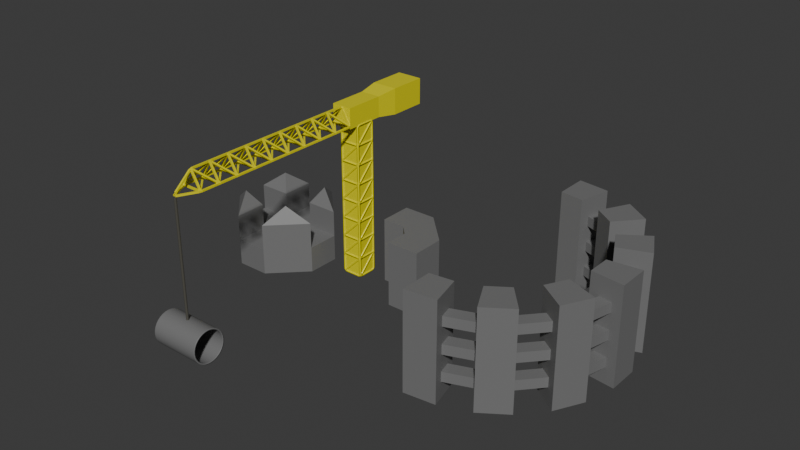 # Source: buildings.blend  (saved by Blender 5.1.30; exported with 4.5.12 LTS)
import bpy
from mathutils import Matrix  # noqa: F401  (used for matrix-valued properties, if any)

bpy.ops.wm.read_factory_settings(use_empty=True)
scene = bpy.context.scene
scene.name = 'Scene'

# ---- collections
col_collection = bpy.data.collections.new('Collection'); scene.collection.children.link(col_collection)
col_crane = bpy.data.collections.new('Crane'); scene.collection.children.link(col_crane)
col_human = bpy.data.collections.new('Human'); scene.collection.children.link(col_human)

# ---- materials (node trees are filled in below, after node groups)
mat_concrete = bpy.data.materials.new('concrete')
mat_concrete.use_backface_culling = True
mat_metal_yellow = bpy.data.materials.new('metal_yellow')
mat_metal_yellow.use_backface_culling = True
mat_metal_grey = bpy.data.materials.new('metal_grey')
mat_metal_grey.use_backface_culling = True
mat_torso = bpy.data.materials.new('torso')

# ---- material node trees
mat_concrete.use_nodes = True; mat_concrete.node_tree.nodes.clear()
_N = mat_concrete.node_tree.nodes; _L = mat_concrete.node_tree.links
n0 = _N.new('ShaderNodeBsdfPrincipled'); n0.name = 'Principled BSDF'; n0.location = (-200, 100)
n0.inputs[0].default_value = (0.1781, 0.1781, 0.1781, 1.0)
n1 = _N.new('ShaderNodeOutputMaterial'); n1.name = 'Material Output'; n1.location = (200, 100)
_L.new(n0.outputs[0], n1.inputs[0])
n1.is_active_output = True
mat_metal_yellow.use_nodes = True; mat_metal_yellow.node_tree.nodes.clear()
_N = mat_metal_yellow.node_tree.nodes; _L = mat_metal_yellow.node_tree.links
n0 = _N.new('ShaderNodeBsdfPrincipled'); n0.name = 'Principled BSDF'; n0.location = (-200, 100)
n0.inputs[0].default_value = (0.8, 0.7302, 0.0, 1.0)
n0.inputs[2].default_value = 0.1996
n1 = _N.new('ShaderNodeOutputMaterial'); n1.name = 'Material Output'; n1.location = (200, 100)
_L.new(n0.outputs[0], n1.inputs[0])
n1.is_active_output = True
mat_metal_grey.use_nodes = True; mat_metal_grey.node_tree.nodes.clear()
_N = mat_metal_grey.node_tree.nodes; _L = mat_metal_grey.node_tree.links
n0 = _N.new('ShaderNodeBsdfPrincipled'); n0.name = 'Principled BSDF'; n0.location = (-200, 100)
n0.inputs[0].default_value = (0.0856, 0.08163, 0.06741, 1.0)
n0.inputs[2].default_value = 0.1996
n1 = _N.new('ShaderNodeOutputMaterial'); n1.name = 'Material Output'; n1.location = (200, 100)
_L.new(n0.outputs[0], n1.inputs[0])
n1.is_active_output = True
mat_torso.use_nodes = True; mat_torso.node_tree.nodes.clear()
_N = mat_torso.node_tree.nodes; _L = mat_torso.node_tree.links
n0 = _N.new('ShaderNodeBsdfPrincipled'); n0.name = 'Principled BSDF'; n0.location = (-200, 100)
n0.inputs[0].default_value = (0.01426, 0.01007, 0.009615, 1.0)
n1 = _N.new('ShaderNodeOutputMaterial'); n1.name = 'Material Output'; n1.location = (200, 100)
_L.new(n0.outputs[0], n1.inputs[0])
n1.is_active_output = True

# ---- world
world_world = bpy.data.worlds.new('World'); scene.world = world_world
world_world.use_nodes = True; world_world.node_tree.nodes.clear()
_N = world_world.node_tree.nodes; _L = world_world.node_tree.links
n0 = _N.new('ShaderNodeOutputWorld'); n0.name = 'World Output'; n0.location = (200, 100)
n1 = _N.new('ShaderNodeBackground'); n1.name = 'Background'; n1.location = (-200, 100)
n1.inputs[0].default_value = (0.05088, 0.05088, 0.05088, 1.0)
_L.new(n1.outputs[0], n0.inputs[0])
n0.is_active_output = True
world_world.color = (0.05088, 0.05088, 0.05088)
world_world.sun_shadow_jitter_overblur = 0.0

# ---- meshes
me_plane_001 = bpy.data.meshes.new('Plane.001')
me_plane_001.from_pydata([(-10.0, 10.0, 0.0), (10.0, -10.0, 0.0), (10.0, 0.0, 0.0), (0.0, 10.0, 0.0), (0.0, -10.0, 0.0), (0.0, -3.0, 0.0), (-3.0, 0.0, 0.0), (-10.0, 0.0, 0.0), (-17.18, 39.13, 0.0), (-23.94, 36.56, 0.0), (-29.89, 32.46, 0.0), (-34.69, 27.04, 0.0), (-38.05, 20.64, 0.0), (-39.78, 13.62, 0.0), (-39.78, 6.384, 0.0), (-38.05, -0.6381, 0.0), (-34.69, -7.042, 0.0), (-29.89, -12.46, 0.0), (-23.94, -16.56, 0.0), (-17.18, -19.13, 0.0), (-19.57, 48.84, 0.0), (-28.59, 45.42, 0.0), (-36.52, 39.94, 0.0), (-42.92, 32.72, 0.0), (-47.4, 24.18, 0.0), (-49.71, 14.82, 0.0), (-49.71, 5.179, 0.0), (-47.4, -4.184, 0.0), (-42.92, -12.72, 0.0), (-36.52, -19.94, 0.0), (-28.59, -25.42, 0.0), (-19.57, -28.84, 0.0), (0.0, -10.0, 20.0), (0.0, -3.0, 20.0), (10.0, -10.0, 20.0), (10.0, 0.0, 20.0), (0.0, 10.0, 20.0), (-10.0, 10.0, 20.0), (-3.0, 0.0, 20.0), (-10.0, 0.0, 20.0)], [], [(4, 5, 6, 7, 0, 3, 2, 1), (32, 34, 35, 36, 37, 39, 38, 33), (5, 4, 32, 33), (0, 7, 39, 37), (6, 5, 33, 38), (2, 3, 36, 35), (4, 1, 34, 32), (7, 6, 38, 39), (3, 0, 37, 36), (1, 2, 35, 34)])
_uv = me_plane_001.uv_layers.new(name='UVMap')
_uv.uv.foreach_set('vector', [0.0, 0.0, 0.0, 0.0, 0.0, 0.0, 0.0, 0.0, 0.0, 0.0, 0.0, 0.0, 0.0, 0.0, 0.0, 0.0, 0.0, 0.0, 0.0, 0.0, 0.0, 0.0, 0.0, 0.0, 0.0, 0.0, 0.0, 0.0, 0.0, 0.0, 0.0, 0.0, 0.0, 0.0, 0.0, 0.0, 0.0, 0.0, 0.0, 0.0, 0.0, 0.0, 0.0, 0.0, 0.0, 0.0, 0.0, 0.0, 0.0, 0.0, 0.0, 0.0, 0.0, 0.0, 0.0, 0.0, 0.0, 0.0, 0.0, 0.0, 0.0, 0.0, 0.0, 0.0, 0.0, 0.0, 0.0, 0.0, 0.0, 0.0, 0.0, 0.0, 0.0, 0.0, 0.0, 0.0, 0.0, 0.0, 0.0, 0.0, 0.0, 0.0, 0.0, 0.0, 0.0, 0.0, 0.0, 0.0, 0.0, 0.0, 0.0, 0.0, 0.0, 0.0, 0.0, 0.0])
me_plane_001.materials.append(mat_concrete)
me_plane_001.update()
me_plane_002 = bpy.data.meshes.new('Plane.002')
me_plane_002.from_pydata([(0.0, 40.0, 0.0), (0.0, -40.0, 0.0), (9.573, -38.84, 0.0), (18.59, -35.42, 0.0), (26.52, -29.94, 0.0), (32.92, -22.72, 0.0), (37.4, -14.18, 0.0), (39.71, -4.821, 0.0), (39.71, 4.821, 0.0), (37.4, 14.18, 0.0), (32.92, 22.72, 0.0), (26.52, 29.94, 0.0), (18.59, 35.42, 0.0), (9.573, 38.84, 0.0), (0.0, 30.0, 0.0), (0.0, -30.0, 0.0), (7.179, -29.13, 0.0), (13.94, -26.56, 0.0), (19.89, -22.46, 0.0), (24.69, -17.04, 0.0), (28.05, -10.64, 0.0), (29.78, -3.616, 0.0), (29.78, 3.616, 0.0), (28.05, 10.64, 0.0), (24.69, 17.04, 0.0), (19.89, 22.46, 0.0), (13.94, 26.56, 0.0), (7.179, 29.13, 0.0), (0.0, 40.0, 30.0), (0.0, -40.0, 30.0), (9.573, -38.84, 30.0), (18.59, -35.42, 30.0), (26.52, -29.94, 30.0), (32.92, -22.72, 30.0), (37.4, -14.18, 30.0), (39.71, -4.821, 30.0), (39.71, 4.821, 30.0), (37.4, 14.18, 30.0), (32.92, 22.72, 30.0), (26.52, 29.94, 30.0), (18.59, 35.42, 30.0), (9.573, 38.84, 30.0), (0.0, 30.0, 30.0), (0.0, -30.0, 30.0), (7.179, -29.13, 30.0), (13.94, -26.56, 30.0), (19.89, -22.46, 30.0), (24.69, -17.04, 30.0), (28.05, -10.64, 30.0), (29.78, -3.616, 30.0), (29.78, 3.616, 30.0), (28.05, 10.64, 30.0), (24.69, 17.04, 30.0), (19.89, 22.46, 30.0), (13.94, 26.56, 30.0), (7.179, 29.13, 30.0), (21.88, -24.7, 8.0), (27.16, -18.75, 8.0), (7.897, -32.04, 5.0), (15.34, -29.22, 5.0), (21.88, -24.7, 5.0), (27.16, -18.75, 5.0), (30.86, -11.7, 5.0), (32.76, -3.978, 5.0), (32.76, 3.978, 5.0), (30.86, 11.7, 5.0), (27.16, 18.75, 5.0), (21.88, 24.7, 5.0), (15.34, 29.22, 5.0), (7.897, 32.04, 5.0), (7.897, -32.04, 8.0), (15.34, -29.22, 8.0), (8.855, -35.92, 5.0), (17.19, -32.76, 5.0), (24.54, -27.69, 5.0), (30.45, -21.02, 5.0), (34.6, -13.12, 5.0), (36.73, -4.46, 5.0), (36.73, 4.46, 5.0), (34.6, 13.12, 5.0), (30.45, 21.02, 5.0), (24.54, 27.69, 5.0), (17.19, 32.76, 5.0), (8.855, 35.92, 5.0), (32.76, -3.978, 8.0), (30.86, -11.7, 8.0), (30.86, 11.7, 8.0), (32.76, 3.978, 8.0), (21.88, 24.7, 8.0), (27.16, 18.75, 8.0), (7.897, 32.04, 8.0), (15.34, 29.22, 8.0), (17.19, -32.76, 8.0), (8.855, -35.92, 8.0), (30.45, -21.02, 8.0), (24.54, -27.69, 8.0), (36.73, -4.46, 8.0), (34.6, -13.12, 8.0), (34.6, 13.12, 8.0), (36.73, 4.46, 8.0), (24.54, 27.69, 8.0), (30.45, 21.02, 8.0), (8.855, 35.92, 8.0), (17.19, 32.76, 8.0), (21.88, -24.7, 16.0), (27.16, -18.75, 16.0), (7.897, -32.04, 13.0), (15.34, -29.22, 13.0), (21.88, -24.7, 13.0), (27.16, -18.75, 13.0), (30.86, -11.7, 13.0), (32.76, -3.978, 13.0), (32.76, 3.978, 13.0), (30.86, 11.7, 13.0), (27.16, 18.75, 13.0), (21.88, 24.7, 13.0), (15.34, 29.22, 13.0), (7.897, 32.04, 13.0), (7.897, -32.04, 16.0), (15.34, -29.22, 16.0), (8.855, -35.92, 13.0), (17.19, -32.76, 13.0), (24.54, -27.69, 13.0), (30.45, -21.02, 13.0), (34.6, -13.12, 13.0), (36.73, -4.46, 13.0), (36.73, 4.46, 13.0), (34.6, 13.12, 13.0), (30.45, 21.02, 13.0), (24.54, 27.69, 13.0), (17.19, 32.76, 13.0), (8.855, 35.92, 13.0), (32.76, -3.978, 16.0), (30.86, -11.7, 16.0), (30.86, 11.7, 16.0), (32.76, 3.978, 16.0), (21.88, 24.7, 16.0), (27.16, 18.75, 16.0), (7.897, 32.04, 16.0), (15.34, 29.22, 16.0), (17.19, -32.76, 16.0), (8.855, -35.92, 16.0), (30.45, -21.02, 16.0), (24.54, -27.69, 16.0), (36.73, -4.46, 16.0), (34.6, -13.12, 16.0), (34.6, 13.12, 16.0), (36.73, 4.46, 16.0), (24.54, 27.69, 16.0), (30.45, 21.02, 16.0), (8.855, 35.92, 16.0), (17.19, 32.76, 16.0), (21.88, -24.7, 24.0), (27.16, -18.75, 24.0), (7.897, -32.04, 21.0), (15.34, -29.22, 21.0), (21.88, -24.7, 21.0), (27.16, -18.75, 21.0), (30.86, -11.7, 21.0), (32.76, -3.978, 21.0), (32.76, 3.978, 21.0), (30.86, 11.7, 21.0), (27.16, 18.75, 21.0), (21.88, 24.7, 21.0), (15.34, 29.22, 21.0), (7.897, 32.04, 21.0), (7.897, -32.04, 24.0), (15.34, -29.22, 24.0), (8.855, -35.92, 21.0), (17.19, -32.76, 21.0), (24.54, -27.69, 21.0), (30.45, -21.02, 21.0), (34.6, -13.12, 21.0), (36.73, -4.46, 21.0), (36.73, 4.46, 21.0), (34.6, 13.12, 21.0), (30.45, 21.02, 21.0), (24.54, 27.69, 21.0), (17.19, 32.76, 21.0), (8.855, 35.92, 21.0), (32.76, -3.978, 24.0), (30.86, -11.7, 24.0), (30.86, 11.7, 24.0), (32.76, 3.978, 24.0), (21.88, 24.7, 24.0), (27.16, 18.75, 24.0), (7.897, 32.04, 24.0), (15.34, 29.22, 24.0), (17.19, -32.76, 24.0), (8.855, -35.92, 24.0), (30.45, -21.02, 24.0), (24.54, -27.69, 24.0), (36.73, -4.46, 24.0), (34.6, -13.12, 24.0), (34.6, 13.12, 24.0), (36.73, 4.46, 24.0), (24.54, 27.69, 24.0), (30.45, 21.02, 24.0), (8.855, 35.92, 24.0), (17.19, 32.76, 24.0)], [], [(13, 27, 14, 0), (11, 25, 26, 12), (9, 23, 24, 10), (7, 21, 22, 8), (5, 19, 20, 6), (3, 17, 18, 4), (1, 15, 16, 2), (41, 28, 42, 55), (39, 40, 54, 53), (37, 38, 52, 51), (35, 36, 50, 49), (33, 34, 48, 47), (31, 32, 46, 45), (29, 30, 44, 43), (27, 55, 42, 14), (14, 42, 28, 0), (0, 28, 41, 13), (15, 1, 29, 43), (16, 15, 43, 44), (2, 16, 44, 30), (1, 2, 30, 29), (3, 31, 45, 17), (17, 45, 46, 18), (18, 46, 32, 4), (4, 32, 31, 3), (5, 33, 47, 19), (19, 47, 48, 20), (20, 48, 34, 6), (6, 34, 33, 5), (7, 35, 49, 21), (21, 49, 50, 22), (22, 50, 36, 8), (8, 36, 35, 7), (9, 37, 51, 23), (23, 51, 52, 24), (24, 52, 38, 10), (10, 38, 37, 9), (11, 39, 53, 25), (25, 53, 54, 26), (26, 54, 40, 12), (12, 40, 39, 11), (13, 41, 55, 27), (68, 69, 83, 82), (66, 67, 81, 80), (64, 65, 79, 78), (62, 63, 77, 76), (60, 61, 75, 74), (58, 59, 73, 72), (91, 103, 102, 90), (89, 101, 100, 88), (87, 99, 98, 86), (85, 97, 96, 84), (56, 95, 94, 57), (70, 93, 92, 71), (79, 65, 86, 98), (59, 58, 70, 71), (74, 75, 94, 95), (64, 78, 99, 87), (67, 66, 89, 88), (82, 83, 102, 103), (77, 63, 84, 96), (61, 60, 56, 57), (76, 77, 96, 97), (62, 76, 97, 85), (69, 68, 91, 90), (83, 69, 90, 102), (75, 61, 57, 94), (68, 82, 103, 91), (63, 62, 85, 84), (78, 79, 98, 99), (60, 74, 95, 56), (81, 67, 88, 100), (73, 59, 71, 92), (72, 73, 92, 93), (66, 80, 101, 89), (65, 64, 87, 86), (80, 81, 100, 101), (58, 72, 93, 70), (116, 117, 131, 130), (114, 115, 129, 128), (112, 113, 127, 126), (110, 111, 125, 124), (108, 109, 123, 122), (106, 107, 121, 120), (139, 151, 150, 138), (137, 149, 148, 136), (135, 147, 146, 134), (133, 145, 144, 132), (104, 143, 142, 105), (118, 141, 140, 119), (127, 113, 134, 146), (107, 106, 118, 119), (122, 123, 142, 143), (112, 126, 147, 135), (115, 114, 137, 136), (130, 131, 150, 151), (125, 111, 132, 144), (109, 108, 104, 105), (124, 125, 144, 145), (110, 124, 145, 133), (117, 116, 139, 138), (131, 117, 138, 150), (123, 109, 105, 142), (116, 130, 151, 139), (111, 110, 133, 132), (126, 127, 146, 147), (108, 122, 143, 104), (129, 115, 136, 148), (121, 107, 119, 140), (120, 121, 140, 141), (114, 128, 149, 137), (113, 112, 135, 134), (128, 129, 148, 149), (106, 120, 141, 118), (164, 165, 179, 178), (162, 163, 177, 176), (160, 161, 175, 174), (158, 159, 173, 172), (156, 157, 171, 170), (154, 155, 169, 168), (187, 199, 198, 186), (185, 197, 196, 184), (183, 195, 194, 182), (181, 193, 192, 180), (152, 191, 190, 153), (166, 189, 188, 167), (175, 161, 182, 194), (155, 154, 166, 167), (170, 171, 190, 191), (160, 174, 195, 183), (163, 162, 185, 184), (178, 179, 198, 199), (173, 159, 180, 192), (157, 156, 152, 153), (172, 173, 192, 193), (158, 172, 193, 181), (165, 164, 187, 186), (179, 165, 186, 198), (171, 157, 153, 190), (164, 178, 199, 187), (159, 158, 181, 180), (174, 175, 194, 195), (156, 170, 191, 152), (177, 163, 184, 196), (169, 155, 167, 188), (168, 169, 188, 189), (162, 176, 197, 185), (161, 160, 183, 182), (176, 177, 196, 197), (154, 168, 189, 166)])
_uv = me_plane_002.uv_layers.new(name='UVMap')
_uv.uv.foreach_set('vector', [0.0, 0.0, 0.0, 0.0, 0.0, 0.0, 0.0, 0.0, 0.0, 0.0, 0.0, 0.0, 0.0, 0.0, 0.0, 0.0, 0.0, 0.0, 0.0, 0.0, 0.0, 0.0, 0.0, 0.0, 0.0, 0.0, 0.0, 0.0, 0.0, 0.0, 0.0, 0.0, 0.0, 0.0, 0.0, 0.0, 0.0, 0.0, 0.0, 0.0, 0.0, 0.0, 0.0, 0.0, 0.0, 0.0, 0.0, 0.0, 0.0, 0.0, 0.0, 0.0, 0.0, 0.0, 0.0, 0.0, 0.0, 0.0, 0.0, 0.0, 0.0, 0.0, 0.0, 0.0, 0.0, 0.0, 0.0, 0.0, 0.0, 0.0, 0.0, 0.0, 0.0, 0.0, 0.0, 0.0, 0.0, 0.0, 0.0, 0.0, 0.0, 0.0, 0.0, 0.0, 0.0, 0.0, 0.0, 0.0, 0.0, 0.0, 0.0, 0.0, 0.0, 0.0, 0.0, 0.0, 0.0, 0.0, 0.0, 0.0, 0.0, 0.0, 0.0, 0.0, 0.0, 0.0, 0.0, 0.0, 0.0, 0.0, 0.0, 0.0, 0.0, 0.0, 0.0, 0.0, 0.0, 0.0, 0.0, 0.0, 0.0, 0.0, 0.0, 0.0, 0.0, 0.0, 0.0, 0.0, 0.0, 0.0, 0.0, 0.0, 0.0, 0.0, 0.0, 0.0, 0.0, 0.0, 0.0, 0.0, 0.0, 0.0, 0.0, 0.0, 0.0, 0.0, 0.0, 0.0, 0.0, 0.0, 0.0, 0.0, 0.0, 0.0, 0.0, 0.0, 0.0, 0.0, 0.0, 0.0, 0.0, 0.0, 0.0, 0.0, 0.0, 0.0, 0.0, 0.0, 0.0, 0.0, 0.0, 0.0, 0.0, 0.0, 0.0, 0.0, 0.0, 0.0, 0.0, 0.0, 0.0, 0.0, 0.0, 0.0, 0.0, 0.0, 0.0, 0.0, 0.0, 0.0, 0.0, 0.0, 0.0, 0.0, 0.0, 0.0, 0.0, 0.0, 0.0, 0.0, 0.0, 0.0, 0.0, 0.0, 0.0, 0.0, 0.0, 0.0, 0.0, 0.0, 0.0, 0.0, 0.0, 0.0, 0.0, 0.0, 0.0, 0.0, 0.0, 0.0, 0.0, 0.0, 0.0, 0.0, 0.0, 0.0, 0.0, 0.0, 0.0, 0.0, 0.0, 0.0, 0.0, 0.0, 0.0, 0.0, 0.0, 0.0, 0.0, 0.0, 0.0, 0.0, 0.0, 0.0, 0.0, 0.0, 0.0, 0.0, 0.0, 0.0, 0.0, 0.0, 0.0, 0.0, 0.0, 0.0, 0.0, 0.0, 0.0, 0.0, 0.0, 0.0, 0.0, 0.0, 0.0, 0.0, 0.0, 0.0, 0.0, 0.0, 0.0, 0.0, 0.0, 0.0, 0.0, 0.0, 0.0, 0.0, 0.0, 0.0, 0.0, 0.0, 0.0, 0.0, 0.0, 0.0, 0.0, 0.0, 0.0, 0.0, 0.0, 0.0, 0.0, 0.0, 0.0, 0.0, 0.0, 0.0, 0.0, 0.0, 0.0, 0.0, 0.0, 0.0, 0.0, 0.0, 0.0, 0.0, 0.0, 0.0, 0.0, 0.0, 0.0, 0.0, 0.0, 0.0, 0.0, 0.0, 0.0, 0.0, 0.0, 0.0, 0.0, 0.0, 0.0, 0.0, 0.0, 0.0, 0.0, 0.0, 0.0, 0.0, 0.0, 0.0, 0.0, 0.0, 0.0, 0.0, 0.0, 0.0, 0.0, 0.0, 0.0, 0.0, 0.0, 0.0, 0.0, 0.0, 0.0, 0.0, 0.0, 0.0, 0.0, 0.0, 0.0, 0.0, 0.0, 0.0, 0.0, 0.0, 0.0, 0.0, 0.0, 0.0, 0.0, 0.0, 0.0, 0.0, 0.0, 0.0, 0.0, 0.0, 0.0, 0.0, 0.0, 0.0, 0.0, 0.0, 0.0, 0.0, 0.0, 0.0, 0.0, 0.0, 0.0, 0.0, 0.0, 0.0, 0.0, 0.0, 0.0, 0.0, 0.0, 0.0, 0.0, 0.0, 0.0, 0.0, 0.0, 0.0, 0.0, 0.0, 0.0, 0.0, 0.0, 0.0, 0.0, 0.0, 0.0, 0.0, 0.0, 0.0, 0.0, 0.0, 0.0, 0.0, 0.0, 0.0, 0.0, 0.0, 0.0, 0.0, 0.0, 0.0, 0.0, 0.0, 0.0, 0.0, 0.0, 0.0, 0.0, 0.0, 0.0, 0.0, 0.0, 0.0, 0.0, 0.0, 0.0, 0.0, 0.0, 0.0, 0.0, 0.0, 0.0, 0.0, 0.0, 0.0, 0.0, 0.0, 0.0, 0.0, 0.0, 0.0, 0.0, 0.0, 0.0, 0.0, 0.0, 0.0, 0.0, 0.0, 0.0, 0.0, 0.0, 0.0, 0.0, 0.0, 0.0, 0.0, 0.0, 0.0, 0.0, 0.0, 0.0, 0.0, 0.0, 0.0, 0.0, 0.0, 0.0, 0.0, 0.0, 0.0, 0.0, 0.0, 0.0, 0.0, 0.0, 0.0, 0.0, 0.0, 0.0, 0.0, 0.0, 0.0, 0.0, 0.0, 0.0, 0.0, 0.0, 0.0, 0.0, 0.0, 0.0, 0.0, 0.0, 0.0, 0.0, 0.0, 0.0, 0.0, 0.0, 0.0, 0.0, 0.0, 0.0, 0.0, 0.0, 0.0, 0.0, 0.0, 0.0, 0.0, 0.0, 0.0, 0.0, 0.0, 0.0, 0.0, 0.0, 0.0, 0.0, 0.0, 0.0, 0.0, 0.0, 0.0, 0.0, 0.0, 0.0, 0.0, 0.0, 0.0, 0.0, 0.0, 0.0, 0.0, 0.0, 0.0, 0.0, 0.0, 0.0, 0.0, 0.0, 0.0, 0.0, 0.0, 0.0, 0.0, 0.0, 0.0, 0.0, 0.0, 0.0, 0.0, 0.0, 0.0, 0.0, 0.0, 0.0, 0.0, 0.0, 0.0, 0.0, 0.0, 0.0, 0.0, 0.0, 0.0, 0.0, 0.0, 0.0, 0.0, 0.0, 0.0, 0.0, 0.0, 0.0, 0.0, 0.0, 0.0, 0.0, 0.0, 0.0, 0.0, 0.0, 0.0, 0.0, 0.0, 0.0, 0.0, 0.0, 0.0, 0.0, 0.0, 0.0, 0.0, 0.0, 0.0, 0.0, 0.0, 0.0, 0.0, 0.0, 0.0, 0.0, 0.0, 0.0, 0.0, 0.0, 0.0, 0.0, 0.0, 0.0, 0.0, 0.0, 0.0, 0.0, 0.0, 0.0, 0.0, 0.0, 0.0, 0.0, 0.0, 0.0, 0.0, 0.0, 0.0, 0.0, 0.0, 0.0, 0.0, 0.0, 0.0, 0.0, 0.0, 0.0, 0.0, 0.0, 0.0, 0.0, 0.0, 0.0, 0.0, 0.0, 0.0, 0.0, 0.0, 0.0, 0.0, 0.0, 0.0, 0.0, 0.0, 0.0, 0.0, 0.0, 0.0, 0.0, 0.0, 0.0, 0.0, 0.0, 0.0, 0.0, 0.0, 0.0, 0.0, 0.0, 0.0, 0.0, 0.0, 0.0, 0.0, 0.0, 0.0, 0.0, 0.0, 0.0, 0.0, 0.0, 0.0, 0.0, 0.0, 0.0, 0.0, 0.0, 0.0, 0.0, 0.0, 0.0, 0.0, 0.0, 0.0, 0.0, 0.0, 0.0, 0.0, 0.0, 0.0, 0.0, 0.0, 0.0, 0.0, 0.0, 0.0, 0.0, 0.0, 0.0, 0.0, 0.0, 0.0, 0.0, 0.0, 0.0, 0.0, 0.0, 0.0, 0.0, 0.0, 0.0, 0.0, 0.0, 0.0, 0.0, 0.0, 0.0, 0.0, 0.0, 0.0, 0.0, 0.0, 0.0, 0.0, 0.0, 0.0, 0.0, 0.0, 0.0, 0.0, 0.0, 0.0, 0.0, 0.0, 0.0, 0.0, 0.0, 0.0, 0.0, 0.0, 0.0, 0.0, 0.0, 0.0, 0.0, 0.0, 0.0, 0.0, 0.0, 0.0, 0.0, 0.0, 0.0, 0.0, 0.0, 0.0, 0.0, 0.0, 0.0, 0.0, 0.0, 0.0, 0.0, 0.0, 0.0, 0.0, 0.0, 0.0, 0.0, 0.0, 0.0, 0.0, 0.0, 0.0, 0.0, 0.0, 0.0, 0.0, 0.0, 0.0, 0.0, 0.0, 0.0, 0.0, 0.0, 0.0, 0.0, 0.0, 0.0, 0.0, 0.0, 0.0, 0.0, 0.0, 0.0, 0.0, 0.0, 0.0, 0.0, 0.0, 0.0, 0.0, 0.0, 0.0, 0.0, 0.0, 0.0, 0.0, 0.0, 0.0, 0.0, 0.0, 0.0, 0.0, 0.0, 0.0, 0.0, 0.0, 0.0, 0.0, 0.0, 0.0, 0.0, 0.0, 0.0, 0.0, 0.0, 0.0, 0.0, 0.0, 0.0, 0.0, 0.0, 0.0, 0.0, 0.0, 0.0, 0.0, 0.0, 0.0, 0.0, 0.0, 0.0, 0.0, 0.0, 0.0, 0.0, 0.0, 0.0, 0.0, 0.0, 0.0, 0.0, 0.0, 0.0, 0.0, 0.0, 0.0, 0.0, 0.0, 0.0, 0.0, 0.0, 0.0, 0.0, 0.0, 0.0, 0.0, 0.0, 0.0, 0.0, 0.0, 0.0, 0.0, 0.0, 0.0, 0.0, 0.0, 0.0, 0.0, 0.0, 0.0, 0.0, 0.0, 0.0, 0.0, 0.0, 0.0, 0.0, 0.0, 0.0, 0.0, 0.0, 0.0, 0.0, 0.0, 0.0, 0.0, 0.0, 0.0, 0.0, 0.0, 0.0, 0.0, 0.0, 0.0, 0.0, 0.0, 0.0, 0.0, 0.0, 0.0, 0.0, 0.0, 0.0, 0.0, 0.0, 0.0, 0.0, 0.0, 0.0, 0.0, 0.0, 0.0, 0.0, 0.0, 0.0, 0.0, 0.0, 0.0, 0.0, 0.0, 0.0, 0.0, 0.0, 0.0, 0.0, 0.0, 0.0, 0.0, 0.0, 0.0, 0.0, 0.0, 0.0, 0.0, 0.0, 0.0, 0.0, 0.0, 0.0, 0.0, 0.0, 0.0, 0.0, 0.0, 0.0, 0.0, 0.0, 0.0, 0.0, 0.0, 0.0, 0.0, 0.0, 0.0, 0.0, 0.0, 0.0, 0.0, 0.0, 0.0, 0.0, 0.0, 0.0, 0.0, 0.0, 0.0, 0.0, 0.0, 0.0, 0.0, 0.0, 0.0, 0.0, 0.0, 0.0, 0.0, 0.0, 0.0, 0.0, 0.0, 0.0, 0.0, 0.0, 0.0, 0.0, 0.0, 0.0, 0.0, 0.0, 0.0, 0.0, 0.0, 0.0, 0.0, 0.0, 0.0, 0.0, 0.0, 0.0, 0.0, 0.0, 0.0, 0.0, 0.0, 0.0, 0.0, 0.0, 0.0, 0.0, 0.0, 0.0, 0.0, 0.0, 0.0, 0.0, 0.0, 0.0, 0.0, 0.0, 0.0, 0.0, 0.0, 0.0, 0.0, 0.0, 0.0, 0.0, 0.0, 0.0, 0.0, 0.0, 0.0, 0.0, 0.0, 0.0, 0.0, 0.0, 0.0, 0.0, 0.0, 0.0, 0.0, 0.0, 0.0, 0.0, 0.0, 0.0, 0.0, 0.0, 0.0, 0.0, 0.0, 0.0, 0.0, 0.0, 0.0, 0.0, 0.0, 0.0, 0.0, 0.0, 0.0, 0.0, 0.0, 0.0, 0.0, 0.0, 0.0, 0.0, 0.0, 0.0, 0.0, 0.0, 0.0, 0.0, 0.0, 0.0, 0.0, 0.0, 0.0, 0.0, 0.0, 0.0, 0.0, 0.0, 0.0, 0.0, 0.0, 0.0, 0.0, 0.0, 0.0, 0.0, 0.0, 0.0, 0.0, 0.0, 0.0, 0.0, 0.0, 0.0, 0.0, 0.0, 0.0, 0.0, 0.0, 0.0, 0.0, 0.0, 0.0, 0.0, 0.0, 0.0, 0.0, 0.0, 0.0, 0.0, 0.0, 0.0, 0.0, 0.0, 0.0, 0.0, 0.0, 0.0, 0.0, 0.0, 0.0, 0.0, 0.0, 0.0, 0.0, 0.0, 0.0, 0.0, 0.0, 0.0, 0.0, 0.0, 0.0, 0.0, 0.0, 0.0, 0.0, 0.0, 0.0, 0.0, 0.0, 0.0, 0.0, 0.0, 0.0, 0.0, 0.0, 0.0, 0.0, 0.0, 0.0, 0.0, 0.0, 0.0, 0.0, 0.0, 0.0, 0.0, 0.0])
me_plane_002.materials.append(mat_concrete)
me_plane_002.update()
me_plane_003 = bpy.data.meshes.new('Plane.003')
me_plane_003.from_pydata([(15.0, 5.0, 0.0), (15.0, -5.0, 0.0), (5.0, -15.0, 0.0), (-5.0, -15.0, 0.0), (-15.0, -5.0, 0.0), (-15.0, 5.0, 0.0), (-5.0, 15.0, 0.0), (5.0, 15.0, 0.0), (15.0, -5.0, 8.0), (5.0, -15.0, 8.0), (15.0, 5.0, 8.0), (-5.0, -15.0, 8.0), (-15.0, -5.0, 8.0), (-15.0, 5.0, 8.0), (-5.0, 15.0, 8.0), (5.0, 15.0, 8.0), (-5.0, 5.0, 8.0), (5.0, -5.0, 8.0), (5.0, 5.0, 8.0), (-5.0, -5.0, 8.0), (15.0, -5.0, 16.0), (5.0, -15.0, 16.0), (-5.0, -15.0, 16.0), (-15.0, -5.0, 16.0), (-15.0, 5.0, 16.0), (-5.0, 15.0, 16.0), (5.0, 15.0, 16.0), (15.0, 5.0, 16.0), (-5.0, 5.0, 16.0), (5.0, -5.0, 16.0), (-5.0, -5.0, 16.0), (5.0, 5.0, 16.0), (5.046, 4.965, 8.0), (5.046, -5.035, 8.0), (-4.954, -5.035, 8.0), (-4.954, 4.965, 8.0), (8.333, -8.333, 21.0), (-8.333, -8.333, 21.0), (-8.333, -8.333, 21.0), (-8.333, 8.333, 21.0), (-8.333, 8.333, 21.0), (8.333, 8.333, 21.0), (8.333, 8.333, 21.0), (-8.333, 8.333, 21.0), (-8.333, -8.333, 21.0), (8.333, 8.333, 21.0)], [], [(1, 2, 3, 4, 5, 6, 7, 0), (8, 10, 18, 17), (4, 3, 11, 12), (1, 0, 10, 8), (7, 6, 14, 15), (5, 4, 12, 13), (3, 2, 9, 11), (2, 1, 8, 9), (0, 7, 15, 10), (6, 5, 13, 14), (27, 26, 41, 42), (17, 18, 32, 33), (19, 16, 13, 12), (11, 19, 30, 22), (11, 9, 17, 19), (10, 15, 26, 27), (17, 9, 21, 29), (14, 16, 18, 15), (9, 8, 20, 21), (20, 29, 36), (24, 28, 43, 39), (25, 24, 39, 40), (8, 17, 29, 20), (14, 13, 24, 25), (19, 12, 23, 30), (15, 18, 31, 26), (16, 14, 25, 28), (13, 16, 28, 24), (12, 11, 22, 23), (18, 10, 27, 31), (33, 32, 35, 34), (16, 19, 34, 35), (19, 17, 33, 34), (18, 16, 35, 32), (38, 37, 44), (39, 43, 40), (41, 45, 42), (26, 31, 45, 41), (21, 20, 36), (22, 30, 44, 37), (28, 25, 40, 43), (31, 27, 42, 45), (23, 22, 37, 38), (30, 23, 38, 44), (29, 21, 36)])
_uv = me_plane_003.uv_layers.new(name='UVMap')
_uv.uv.foreach_set('vector', [0.0, 0.0, 0.0, 0.0, 0.0, 0.0, 0.0, 0.0, 0.0, 0.0, 0.0, 0.0, 0.0, 0.0, 0.0, 0.0, 0.0, 0.0, 0.0, 0.0, 0.0, 0.0, 0.0, 0.0, 0.0, 0.0, 0.0, 0.0, 0.0, 0.0, 0.0, 0.0, 0.0, 0.0, 0.0, 0.0, 0.0, 0.0, 0.0, 0.0, 0.0, 0.0, 0.0, 0.0, 0.0, 0.0, 0.0, 0.0, 0.0, 0.0, 0.0, 0.0, 0.0, 0.0, 0.0, 0.0, 0.0, 0.0, 0.0, 0.0, 0.0, 0.0, 0.0, 0.0, 0.0, 0.0, 0.0, 0.0, 0.0, 0.0, 0.0, 0.0, 0.0, 0.0, 0.0, 0.0, 0.0, 0.0, 0.0, 0.0, 0.0, 0.0, 0.0, 0.0, 0.0, 0.0, 0.0, 0.0, 0.0, 0.0, 0.0, 0.0, 0.0, 0.0, 0.0, 0.0, 0.0, 0.0, 0.0, 0.0, 0.0, 0.0, 0.0, 0.0, 0.0, 0.0, 0.0, 0.0, 0.0, 0.0, 0.0, 0.0, 0.0, 0.0, 0.0, 0.0, 0.0, 0.0, 0.0, 0.0, 0.0, 0.0, 0.0, 0.0, 0.0, 0.0, 0.0, 0.0, 0.0, 0.0, 0.0, 0.0, 0.0, 0.0, 0.0, 0.0, 0.0, 0.0, 0.0, 0.0, 0.0, 0.0, 0.0, 0.0, 0.0, 0.0, 0.0, 0.0, 0.0, 0.0, 0.0, 0.0, 0.0, 0.0, 0.0, 0.0, 0.0, 0.0, 0.0, 0.0, 0.0, 0.0, 0.0, 0.0, 0.0, 0.0, 0.0, 0.0, 0.0, 0.0, 0.0, 0.0, 0.0, 0.0, 0.0, 0.0, 0.0, 0.0, 0.0, 0.0, 0.0, 0.0, 0.0, 0.0, 0.0, 0.0, 0.0, 0.0, 0.0, 0.0, 0.0, 0.0, 0.0, 0.0, 0.0, 0.0, 0.0, 0.0, 0.0, 0.0, 0.0, 0.0, 0.0, 0.0, 0.0, 0.0, 0.0, 0.0, 0.0, 0.0, 0.0, 0.0, 0.0, 0.0, 0.0, 0.0, 0.0, 0.0, 0.0, 0.0, 0.0, 0.0, 0.0, 0.0, 0.0, 0.0, 0.0, 0.0, 0.0, 0.0, 0.0, 0.0, 0.0, 0.0, 0.0, 0.0, 0.0, 0.0, 0.0, 0.0, 0.0, 0.0, 0.0, 0.0, 0.0, 0.0, 0.0, 0.0, 0.0, 0.0, 0.0, 0.0, 0.0, 0.0, 0.0, 0.0, 0.0, 0.0, 0.0, 0.0, 0.0, 0.0, 0.0, 0.0, 0.0, 0.0, 0.0, 0.0, 0.0, 0.0, 0.0, 0.0, 0.0, 0.0, 0.0, 0.0, 0.0, 0.0, 0.0, 0.0, 0.0, 0.0, 0.0, 0.0, 0.0, 0.0, 0.0, 0.0, 0.0, 0.0, 0.0, 0.0, 0.0, 0.0, 0.0, 0.0, 0.0, 0.0, 0.0, 0.0, 0.0, 0.0, 0.0, 0.0, 0.0, 0.0, 0.0, 0.0, 0.0, 0.0, 0.0, 0.0, 0.0, 0.0, 0.0, 0.0, 0.0, 0.0, 0.0, 0.0, 0.0, 0.0, 0.0, 0.0, 0.0, 0.0, 0.0, 0.0, 0.0, 0.0, 0.0, 0.0, 0.0, 0.0, 0.0, 0.0, 0.0, 0.0, 0.0, 0.0, 0.0, 0.0, 0.0, 0.0, 0.0, 0.0, 0.0, 0.0, 0.0, 0.0, 0.0, 0.0, 0.0, 0.0, 0.0, 0.0])
me_plane_003.materials.append(mat_concrete)
me_plane_003.update()
me_cube_001 = bpy.data.meshes.new('Cube.001')
me_cube_001.from_pydata([(-3.0, -3.0, 0.0), (-3.0, -3.0, 48.0), (-3.0, 3.0, 0.0), (-3.0, 3.0, 48.0), (3.0, -3.0, 0.0), (3.0, -3.0, 48.0), (3.0, 3.0, 0.0), (3.0, 3.0, 48.0)], [], [(0, 1, 3, 2), (2, 3, 7, 6), (6, 7, 5, 4), (4, 5, 1, 0), (2, 6, 4, 0), (7, 3, 1, 5)])
_uv = me_cube_001.uv_layers.new(name='UVMap')
_uv.uv.foreach_set('vector', [0.375, 0.0, 0.625, 0.0, 0.625, 0.25, 0.375, 0.25, 0.375, 0.25, 0.625, 0.25, 0.625, 0.5, 0.375, 0.5, 0.375, 0.5, 0.625, 0.5, 0.625, 0.75, 0.375, 0.75, 0.375, 0.75, 0.625, 0.75, 0.625, 1.0, 0.375, 1.0, 0.125, 0.5, 0.375, 0.5, 0.375, 0.75, 0.125, 0.75, 0.625, 0.5, 0.875, 0.5, 0.875, 0.75, 0.625, 0.75])
me_cube_001.materials.append(mat_metal_yellow)
me_cube_001.update()
me_plane_004 = bpy.data.meshes.new('Plane.004')
me_plane_004.from_pydata([(-3.0, -3.0, 0.0), (3.0, -3.0, 0.0), (-3.0, 3.0, 0.0), (3.0, 3.0, 0.0), (3.0, 3.0, 36.0), (-3.0, 3.0, 36.0), (3.0, -3.0, 36.0), (-3.0, -3.0, 36.0), (-3.0, -3.0, 6.0), (3.0, -3.0, 6.0), (-3.0, 3.0, 6.0), (3.0, 3.0, 6.0), (3.0, 3.0, 30.0), (-3.0, 3.0, 30.0), (3.0, -3.0, 30.0), (-3.0, -3.0, 30.0), (-3.0, -3.0, 12.0), (3.0, -3.0, 12.0), (-3.0, 3.0, 12.0), (3.0, 3.0, 12.0), (3.0, 3.0, 24.0), (-3.0, 3.0, 24.0), (3.0, -3.0, 24.0), (-3.0, -3.0, 24.0), (-3.0, -3.0, 18.0), (3.0, -3.0, 18.0), (-3.0, 3.0, 18.0), (3.0, 3.0, 18.0), (-3.0, -3.0, 42.0), (3.0, -3.0, 42.0), (-3.0, 3.0, 42.0), (3.0, 3.0, 42.0), (3.0, -3.0, 48.0), (3.0, 3.0, 48.0), (-3.0, -3.0, 48.0), (-3.0, 3.0, 48.0)], [(2, 0), (0, 1), (1, 3), (3, 2), (21, 13), (20, 12), (22, 14), (23, 15), (22, 12), (13, 20), (15, 21), (23, 14), (30, 35), (31, 33), (29, 32), (28, 34), (10, 8), (8, 9), (9, 11), (11, 10), (29, 33), (35, 31), (34, 30), (28, 32), (35, 34), (33, 35), (32, 33), (34, 32), (31, 30), (29, 31), (28, 29), (30, 28), (18, 16), (16, 17), (17, 19), (19, 18), (4, 5), (6, 4), (7, 6), (5, 7), (12, 13), (14, 12), (15, 14), (13, 15), (20, 21), (22, 20), (23, 22), (21, 23), (26, 24), (24, 25), (25, 27), (27, 26), (0, 9), (8, 2), (10, 3), (1, 11), (0, 8), (1, 9), (3, 11), (2, 10), (8, 17), (16, 10), (18, 11), (9, 19), (8, 16), (9, 17), (11, 19), (10, 18), (16, 25), (24, 18), (26, 19), (17, 27), (16, 24), (17, 25), (19, 27), (18, 26), (15, 6), (7, 13), (5, 12), (14, 4), (15, 7), (14, 6), (12, 4), (13, 5), (7, 29), (28, 5), (30, 4), (6, 31), (7, 28), (6, 29), (4, 31), (5, 30), (24, 22), (23, 26), (21, 27), (25, 20), (24, 23), (25, 22), (27, 20), (26, 21)], [])
_uv = me_plane_004.uv_layers.new(name='UVMap')
_uv.uv.foreach_set('vector', [])
me_plane_004.materials.append(mat_metal_yellow)
me_plane_004.update()
me_circle = bpy.data.meshes.new('Circle')
me_circle.from_pydata([(0.0, 3.854, 6.0), (-3.007, -1.354, 6.0), (3.007, -1.354, 6.0), (0.0, 3.854, 12.0), (-3.007, -1.354, 12.0), (3.007, -1.354, 12.0), (0.0, 3.854, 18.0), (-3.007, -1.354, 18.0), (3.007, -1.354, 18.0), (0.0, 3.854, 24.0), (-3.007, -1.354, 24.0), (3.007, -1.354, 24.0), (0.0, 3.854, 30.0), (-3.007, -1.354, 30.0), (3.007, -1.354, 30.0), (0.0, 3.854, 36.0), (-3.007, -1.354, 36.0), (3.007, -1.354, 36.0), (0.0, 3.854, 42.0), (-3.007, -1.354, 42.0), (3.007, -1.354, 42.0), (0.0, 3.854, 48.0), (-3.007, -1.354, 48.0), (3.007, -1.354, 48.0), (0.0, 3.854, 54.0), (-3.007, -1.354, 54.0), (3.007, -1.354, 54.0), (0.0, 3.854, 60.0), (-3.007, -1.354, 60.0), (3.007, -1.354, 60.0), (0.0, -1.354, 66.0)], [(1, 0), (2, 1), (0, 2), (4, 3), (5, 4), (3, 5), (2, 5), (3, 0), (1, 4), (1, 5), (2, 3), (0, 4), (7, 6), (8, 7), (6, 8), (10, 9), (11, 10), (9, 11), (13, 12), (14, 13), (12, 14), (16, 15), (17, 16), (15, 17), (19, 18), (20, 19), (18, 20), (22, 21), (23, 22), (21, 23), (25, 24), (24, 26), (28, 27), (29, 28), (27, 29), (5, 8), (6, 3), (4, 7), (4, 8), (5, 6), (3, 7), (8, 11), (9, 6), (7, 10), (7, 11), (8, 9), (6, 10), (11, 14), (12, 9), (10, 13), (10, 14), (11, 12), (9, 13), (14, 17), (15, 12), (13, 16), (13, 17), (14, 15), (12, 16), (17, 20), (18, 15), (16, 19), (16, 20), (17, 18), (15, 19), (20, 23), (21, 18), (19, 22), (19, 23), (20, 21), (18, 22), (23, 26), (24, 21), (22, 25), (22, 26), (23, 24), (21, 25), (27, 24), (25, 28), (26, 27), (24, 28), (29, 30), (28, 30), (30, 27)], [(25, 29, 26)])
me_circle.polygons.foreach_set('use_smooth', [True] * 1)
_uv = me_circle.uv_layers.new(name='UVMap')
_uv.uv.foreach_set('vector', [0.0, 0.0, 0.0, 0.0, 0.0, 0.0])
me_circle.materials.append(mat_metal_yellow)
me_circle.materials.append(mat_metal_grey)
me_circle.update()
me_circle_001 = bpy.data.meshes.new('Circle.001')
me_circle_001.from_pydata([(3.1, 4.1, -5.9), (3.93, 4.93, -12.1), (3.1, -2.1, -5.9), (3.93, -2.93, -12.1), (-3.1, 4.1, -5.9), (-3.93, 4.93, -12.1), (-3.1, -2.1, -5.9), (-3.93, -2.93, -12.1), (3.93, 4.93, -23.34), (3.93, -2.93, -23.34), (-3.93, 4.93, -23.34), (-3.93, -2.93, -23.34), (1.674, 2.674, -25.82), (1.674, -0.6741, -25.82), (-1.674, 2.674, -25.82), (-1.674, -0.6741, -25.82), (3.1, -2.1, 6.1), (-3.1, -2.1, 6.1), (3.1, 4.1, 6.1), (-3.1, 4.1, 6.1)], [], [(7, 6, 4, 5), (5, 4, 0, 1), (1, 0, 2, 3), (3, 2, 6, 7), (3, 7, 11, 9), (6, 2, 16, 17), (10, 8, 12, 14), (1, 3, 9, 8), (7, 5, 10, 11), (5, 1, 8, 10), (14, 12, 13, 15), (9, 11, 15, 13), (11, 10, 14, 15), (8, 9, 13, 12), (18, 19, 17, 16), (4, 6, 17, 19), (2, 0, 18, 16), (0, 4, 19, 18)])
_uv = me_circle_001.uv_layers.new(name='UVMap')
_uv.uv.foreach_set('vector', [0.375, 0.0, 0.625, 0.0, 0.625, 0.25, 0.375, 0.25, 0.375, 0.25, 0.625, 0.25, 0.625, 0.5, 0.375, 0.5, 0.375, 0.5, 0.625, 0.5, 0.625, 0.75, 0.375, 0.75, 0.375, 0.75, 0.625, 0.75, 0.625, 1.0, 0.375, 1.0, 0.375, 0.75, 0.375, 1.0, 0.375, 1.0, 0.375, 0.75, 0.625, 1.0, 0.625, 0.75, 0.625, 0.75, 0.625, 1.0, 0.375, 0.25, 0.375, 0.5, 0.375, 0.5, 0.375, 0.25, 0.375, 0.5, 0.375, 0.75, 0.375, 0.75, 0.375, 0.5, 0.375, 0.0, 0.375, 0.25, 0.375, 0.25, 0.375, 0.0, 0.375, 0.25, 0.375, 0.5, 0.375, 0.5, 0.375, 0.25, 0.125, 0.5, 0.375, 0.5, 0.375, 0.75, 0.125, 0.75, 0.375, 0.75, 0.375, 1.0, 0.375, 1.0, 0.375, 0.75, 0.375, 0.0, 0.375, 0.25, 0.375, 0.25, 0.375, 0.0, 0.375, 0.5, 0.375, 0.75, 0.375, 0.75, 0.375, 0.5, 0.625, 0.5, 0.875, 0.5, 0.875, 0.75, 0.625, 0.75, 0.625, 0.25, 0.625, 0.0, 0.625, 0.0, 0.625, 0.25, 0.625, 0.75, 0.625, 0.5, 0.625, 0.5, 0.625, 0.75, 0.625, 0.5, 0.625, 0.25, 0.625, 0.25, 0.625, 0.5])
me_circle_001.materials.append(mat_metal_yellow)
me_circle_001.update()
me_circle_002 = bpy.data.meshes.new('Circle.002')
me_circle_002.from_pydata([(-7.5, 5.0, -40.0), (7.5, 5.0, -40.0), (-7.5, 4.904, -40.98), (7.5, 4.904, -40.98), (-7.5, 4.619, -41.91), (7.5, 4.619, -41.91), (-7.5, 4.157, -42.78), (7.5, 4.157, -42.78), (-7.5, 3.536, -43.54), (7.5, 3.536, -43.54), (-7.5, 2.778, -44.16), (7.5, 2.778, -44.16), (-7.5, 1.913, -44.62), (7.5, 1.913, -44.62), (-7.5, 0.9755, -44.9), (7.5, 0.9755, -44.9), (-7.5, 0.0, -45.0), (7.5, 0.0, -45.0), (-7.5, -0.9755, -44.9), (7.5, -0.9755, -44.9), (-7.5, -1.913, -44.62), (7.5, -1.913, -44.62), (-7.5, -2.778, -44.16), (7.5, -2.778, -44.16), (-7.5, -3.536, -43.54), (7.5, -3.536, -43.54), (-7.5, -4.157, -42.78), (7.5, -4.157, -42.78), (-7.5, -4.619, -41.91), (7.5, -4.619, -41.91), (-7.5, -4.904, -40.98), (7.5, -4.904, -40.98), (-7.5, -5.0, -40.0), (7.5, -5.0, -40.0), (-7.5, -4.904, -39.02), (7.5, -4.904, -39.02), (-7.5, -4.619, -38.09), (7.5, -4.619, -38.09), (-7.5, -4.157, -37.22), (7.5, -4.157, -37.22), (-7.5, -3.536, -36.46), (7.5, -3.536, -36.46), (-7.5, -2.778, -35.84), (7.5, -2.778, -35.84), (-7.5, -1.913, -35.38), (7.5, -1.913, -35.38), (-7.5, -0.9755, -35.1), (7.5, -0.9755, -35.1), (-7.5, 0.0, -35.0), (7.5, 0.0, -35.0), (-7.5, 0.9755, -35.1), (7.5, 0.9755, -35.1), (-7.5, 1.913, -35.38), (7.5, 1.913, -35.38), (-7.5, 2.778, -35.84), (7.5, 2.778, -35.84), (-7.5, 3.536, -36.46), (7.5, 3.536, -36.46), (-7.5, 4.157, -37.22), (7.5, 4.157, -37.22), (-7.5, 4.619, -38.09), (7.5, 4.619, -38.09), (-7.5, 4.904, -39.02), (7.5, 4.904, -39.02), (-7.6, 5.0, -40.0), (-7.6, 4.904, -40.98), (-7.6, 4.619, -41.91), (-7.6, 4.157, -42.78), (-7.6, 3.536, -43.54), (-7.6, 2.778, -44.16), (-7.6, 1.913, -44.62), (-7.6, 0.9755, -44.9), (-7.6, 0.0, -45.0), (-7.6, -0.9755, -44.9), (-7.6, -1.913, -44.62), (-7.6, -2.778, -44.16), (-7.6, -3.536, -43.54), (-7.6, -4.157, -42.78), (-7.6, -4.619, -41.91), (-7.6, -4.904, -40.98), (-7.6, -5.0, -40.0), (-7.6, -4.904, -39.02), (-7.6, -4.619, -38.09), (-7.6, -4.157, -37.22), (-7.6, -3.536, -36.46), (-7.6, -2.778, -35.84), (-7.6, -1.913, -35.38), (-7.6, -0.9755, -35.1), (-7.6, 0.0, -35.0), (-7.6, 0.9755, -35.1), (-7.6, 1.913, -35.38), (-7.6, 2.778, -35.84), (-7.6, 3.536, -36.46), (-7.6, 4.157, -37.22), (-7.6, 4.619, -38.09), (-7.6, 4.904, -39.02), (7.6, 5.0, -40.0), (7.6, 4.904, -40.98), (7.6, 4.619, -41.91), (7.6, 4.157, -42.78), (7.6, 3.536, -43.54), (7.6, 2.778, -44.16), (7.6, 1.913, -44.62), (7.6, 0.9755, -44.9), (7.6, 0.0, -45.0), (7.6, -0.9755, -44.9), (7.6, -1.913, -44.62), (7.6, -2.778, -44.16), (7.6, -3.536, -43.54), (7.6, -4.157, -42.78), (7.6, -4.619, -41.91), (7.6, -4.904, -40.98), (7.6, -5.0, -40.0), (7.6, -4.904, -39.02), (7.6, -4.619, -38.09), (7.6, -4.157, -37.22), (7.6, -3.536, -36.46), (7.6, -2.778, -35.84), (7.6, -1.913, -35.38), (7.6, -0.9755, -35.1), (7.6, 0.0, -35.0), (7.6, 0.9755, -35.1), (7.6, 1.913, -35.38), (7.6, 2.778, -35.84), (7.6, 3.536, -36.46), (7.6, 4.157, -37.22), (7.6, 4.619, -38.09), (7.6, 4.904, -39.02)], [], [(0, 1, 3, 2), (2, 3, 5, 4), (4, 5, 7, 6), (6, 7, 9, 8), (8, 9, 11, 10), (10, 11, 13, 12), (12, 13, 15, 14), (14, 15, 17, 16), (16, 17, 19, 18), (18, 19, 21, 20), (20, 21, 23, 22), (22, 23, 25, 24), (24, 25, 27, 26), (26, 27, 29, 28), (28, 29, 31, 30), (30, 31, 33, 32), (32, 33, 35, 34), (34, 35, 37, 36), (36, 37, 39, 38), (38, 39, 41, 40), (40, 41, 43, 42), (42, 43, 45, 44), (44, 45, 47, 46), (46, 47, 49, 48), (48, 49, 51, 50), (50, 51, 53, 52), (52, 53, 55, 54), (54, 55, 57, 56), (56, 57, 59, 58), (58, 59, 61, 60), (60, 61, 63, 62), (62, 63, 1, 0), (16, 18, 73, 72), (34, 36, 82, 81), (52, 54, 91, 90), (8, 10, 69, 68), (26, 28, 78, 77), (44, 46, 87, 86), (0, 2, 65, 64), (62, 0, 64, 95), (18, 20, 74, 73), (36, 38, 83, 82), (54, 56, 92, 91), (10, 12, 70, 69), (28, 30, 79, 78), (46, 48, 88, 87), (2, 4, 66, 65), (20, 22, 75, 74), (38, 40, 84, 83), (56, 58, 93, 92), (12, 14, 71, 70), (30, 32, 80, 79), (48, 50, 89, 88), (4, 6, 67, 66), (22, 24, 76, 75), (40, 42, 85, 84), (58, 60, 94, 93), (14, 16, 72, 71), (32, 34, 81, 80), (50, 52, 90, 89), (6, 8, 68, 67), (24, 26, 77, 76), (42, 44, 86, 85), (60, 62, 95, 94), (63, 61, 126, 127), (19, 17, 104, 105), (37, 35, 113, 114), (55, 53, 122, 123), (11, 9, 100, 101), (29, 27, 109, 110), (47, 45, 118, 119), (3, 1, 96, 97), (1, 63, 127, 96), (21, 19, 105, 106), (39, 37, 114, 115), (57, 55, 123, 124), (13, 11, 101, 102), (31, 29, 110, 111), (49, 47, 119, 120), (5, 3, 97, 98), (23, 21, 106, 107), (41, 39, 115, 116), (59, 57, 124, 125), (15, 13, 102, 103), (33, 31, 111, 112), (51, 49, 120, 121), (7, 5, 98, 99), (25, 23, 107, 108), (43, 41, 116, 117), (61, 59, 125, 126), (17, 15, 103, 104), (35, 33, 112, 113), (53, 51, 121, 122), (9, 7, 99, 100), (27, 25, 108, 109), (45, 43, 117, 118)])
me_circle_002.polygons.foreach_set('use_smooth', [True] * 96)
_uv = me_circle_002.uv_layers.new(name='UVMap')
_uv.uv.foreach_set('vector', [1.0, 0.5, 1.0, 1.0, 0.9688, 1.0, 0.9688, 0.5, 0.9688, 0.5, 0.9688, 1.0, 0.9375, 1.0, 0.9375, 0.5, 0.9375, 0.5, 0.9375, 1.0, 0.9062, 1.0, 0.9062, 0.5, 0.9062, 0.5, 0.9062, 1.0, 0.875, 1.0, 0.875, 0.5, 0.875, 0.5, 0.875, 1.0, 0.8438, 1.0, 0.8438, 0.5, 0.8438, 0.5, 0.8438, 1.0, 0.8125, 1.0, 0.8125, 0.5, 0.8125, 0.5, 0.8125, 1.0, 0.7812, 1.0, 0.7812, 0.5, 0.7812, 0.5, 0.7812, 1.0, 0.75, 1.0, 0.75, 0.5, 0.75, 0.5, 0.75, 1.0, 0.7188, 1.0, 0.7188, 0.5, 0.7188, 0.5, 0.7188, 1.0, 0.6875, 1.0, 0.6875, 0.5, 0.6875, 0.5, 0.6875, 1.0, 0.6562, 1.0, 0.6562, 0.5, 0.6562, 0.5, 0.6562, 1.0, 0.625, 1.0, 0.625, 0.5, 0.625, 0.5, 0.625, 1.0, 0.5938, 1.0, 0.5938, 0.5, 0.5938, 0.5, 0.5938, 1.0, 0.5625, 1.0, 0.5625, 0.5, 0.5625, 0.5, 0.5625, 1.0, 0.5312, 1.0, 0.5312, 0.5, 0.5312, 0.5, 0.5312, 1.0, 0.5, 1.0, 0.5, 0.5, 0.5, 0.5, 0.5, 1.0, 0.4688, 1.0, 0.4688, 0.5, 0.4688, 0.5, 0.4688, 1.0, 0.4375, 1.0, 0.4375, 0.5, 0.4375, 0.5, 0.4375, 1.0, 0.4062, 1.0, 0.4062, 0.5, 0.4062, 0.5, 0.4062, 1.0, 0.375, 1.0, 0.375, 0.5, 0.375, 0.5, 0.375, 1.0, 0.3438, 1.0, 0.3438, 0.5, 0.3438, 0.5, 0.3438, 1.0, 0.3125, 1.0, 0.3125, 0.5, 0.3125, 0.5, 0.3125, 1.0, 0.2812, 1.0, 0.2812, 0.5, 0.2812, 0.5, 0.2812, 1.0, 0.25, 1.0, 0.25, 0.5, 0.25, 0.5, 0.25, 1.0, 0.2188, 1.0, 0.2188, 0.5, 0.2188, 0.5, 0.2188, 1.0, 0.1875, 1.0, 0.1875, 0.5, 0.1875, 0.5, 0.1875, 1.0, 0.1562, 1.0, 0.1562, 0.5, 0.1562, 0.5, 0.1562, 1.0, 0.125, 1.0, 0.125, 0.5, 0.125, 0.5, 0.125, 1.0, 0.09375, 1.0, 0.09375, 0.5, 0.09375, 0.5, 0.09375, 1.0, 0.0625, 1.0, 0.0625, 0.5, 0.0625, 0.5, 0.0625, 1.0, 0.03125, 1.0, 0.03125, 0.5, 0.03125, 0.5, 0.03125, 1.0, 0.0, 1.0, 0.0, 0.5, 0.75, 0.5, 0.7188, 0.5, 0.7188, 0.5, 0.75, 0.5, 0.4688, 0.5, 0.4375, 0.5, 0.4375, 0.5, 0.4688, 0.5, 0.1875, 0.5, 0.1562, 0.5, 0.1562, 0.5, 0.1875, 0.5, 0.875, 0.5, 0.8438, 0.5, 0.8438, 0.5, 0.875, 0.5, 0.5938, 0.5, 0.5625, 0.5, 0.5625, 0.5, 0.5938, 0.5, 0.3125, 0.5, 0.2812, 0.5, 0.2812, 0.5, 0.3125, 0.5, 1.0, 0.5, 0.9688, 0.5, 0.9688, 0.5, 1.0, 0.5, 0.03125, 0.5, 0.0, 0.5, 0.0, 0.5, 0.03125, 0.5, 0.7188, 0.5, 0.6875, 0.5, 0.6875, 0.5, 0.7188, 0.5, 0.4375, 0.5, 0.4062, 0.5, 0.4062, 0.5, 0.4375, 0.5, 0.1562, 0.5, 0.125, 0.5, 0.125, 0.5, 0.1562, 0.5, 0.8438, 0.5, 0.8125, 0.5, 0.8125, 0.5, 0.8438, 0.5, 0.5625, 0.5, 0.5312, 0.5, 0.5312, 0.5, 0.5625, 0.5, 0.2812, 0.5, 0.25, 0.5, 0.25, 0.5, 0.2812, 0.5, 0.9688, 0.5, 0.9375, 0.5, 0.9375, 0.5, 0.9688, 0.5, 0.6875, 0.5, 0.6562, 0.5, 0.6562, 0.5, 0.6875, 0.5, 0.4062, 0.5, 0.375, 0.5, 0.375, 0.5, 0.4062, 0.5, 0.125, 0.5, 0.09375, 0.5, 0.09375, 0.5, 0.125, 0.5, 0.8125, 0.5, 0.7812, 0.5, 0.7812, 0.5, 0.8125, 0.5, 0.5312, 0.5, 0.5, 0.5, 0.5, 0.5, 0.5312, 0.5, 0.25, 0.5, 0.2188, 0.5, 0.2188, 0.5, 0.25, 0.5, 0.9375, 0.5, 0.9062, 0.5, 0.9062, 0.5, 0.9375, 0.5, 0.6562, 0.5, 0.625, 0.5, 0.625, 0.5, 0.6562, 0.5, 0.375, 0.5, 0.3438, 0.5, 0.3438, 0.5, 0.375, 0.5, 0.09375, 0.5, 0.0625, 0.5, 0.0625, 0.5, 0.09375, 0.5, 0.7812, 0.5, 0.75, 0.5, 0.75, 0.5, 0.7812, 0.5, 0.5, 0.5, 0.4688, 0.5, 0.4688, 0.5, 0.5, 0.5, 0.2188, 0.5, 0.1875, 0.5, 0.1875, 0.5, 0.2188, 0.5, 0.9062, 0.5, 0.875, 0.5, 0.875, 0.5, 0.9062, 0.5, 0.625, 0.5, 0.5938, 0.5, 0.5938, 0.5, 0.625, 0.5, 0.3438, 0.5, 0.3125, 0.5, 0.3125, 0.5, 0.3438, 0.5, 0.0625, 0.5, 0.03125, 0.5, 0.03125, 0.5, 0.0625, 0.5, 0.03125, 1.0, 0.0625, 1.0, 0.0625, 1.0, 0.03125, 1.0, 0.7188, 1.0, 0.75, 1.0, 0.75, 1.0, 0.7188, 1.0, 0.4375, 1.0, 0.4688, 1.0, 0.4688, 1.0, 0.4375, 1.0, 0.1562, 1.0, 0.1875, 1.0, 0.1875, 1.0, 0.1562, 1.0, 0.8438, 1.0, 0.875, 1.0, 0.875, 1.0, 0.8438, 1.0, 0.5625, 1.0, 0.5938, 1.0, 0.5938, 1.0, 0.5625, 1.0, 0.2812, 1.0, 0.3125, 1.0, 0.3125, 1.0, 0.2812, 1.0, 0.9688, 1.0, 1.0, 1.0, 1.0, 1.0, 0.9688, 1.0, 0.0, 1.0, 0.03125, 1.0, 0.03125, 1.0, 0.0, 1.0, 0.6875, 1.0, 0.7188, 1.0, 0.7188, 1.0, 0.6875, 1.0, 0.4062, 1.0, 0.4375, 1.0, 0.4375, 1.0, 0.4062, 1.0, 0.125, 1.0, 0.1562, 1.0, 0.1562, 1.0, 0.125, 1.0, 0.8125, 1.0, 0.8438, 1.0, 0.8438, 1.0, 0.8125, 1.0, 0.5312, 1.0, 0.5625, 1.0, 0.5625, 1.0, 0.5312, 1.0, 0.25, 1.0, 0.2812, 1.0, 0.2812, 1.0, 0.25, 1.0, 0.9375, 1.0, 0.9688, 1.0, 0.9688, 1.0, 0.9375, 1.0, 0.6562, 1.0, 0.6875, 1.0, 0.6875, 1.0, 0.6562, 1.0, 0.375, 1.0, 0.4062, 1.0, 0.4062, 1.0, 0.375, 1.0, 0.09375, 1.0, 0.125, 1.0, 0.125, 1.0, 0.09375, 1.0, 0.7812, 1.0, 0.8125, 1.0, 0.8125, 1.0, 0.7812, 1.0, 0.5, 1.0, 0.5312, 1.0, 0.5312, 1.0, 0.5, 1.0, 0.2188, 1.0, 0.25, 1.0, 0.25, 1.0, 0.2188, 1.0, 0.9062, 1.0, 0.9375, 1.0, 0.9375, 1.0, 0.9062, 1.0, 0.625, 1.0, 0.6562, 1.0, 0.6562, 1.0, 0.625, 1.0, 0.3438, 1.0, 0.375, 1.0, 0.375, 1.0, 0.3438, 1.0, 0.0625, 1.0, 0.09375, 1.0, 0.09375, 1.0, 0.0625, 1.0, 0.75, 1.0, 0.7812, 1.0, 0.7812, 1.0, 0.75, 1.0, 0.4688, 1.0, 0.5, 1.0, 0.5, 1.0, 0.4688, 1.0, 0.1875, 1.0, 0.2188, 1.0, 0.2188, 1.0, 0.1875, 1.0, 0.875, 1.0, 0.9062, 1.0, 0.9062, 1.0, 0.875, 1.0, 0.5938, 1.0, 0.625, 1.0, 0.625, 1.0, 0.5938, 1.0, 0.3125, 1.0, 0.3438, 1.0, 0.3438, 1.0, 0.3125, 1.0])
me_circle_002.materials.append(mat_concrete)
me_circle_002.update()
me_circle_003 = bpy.data.meshes.new('Circle.003')
me_circle_003.from_pydata([(0.0, 0.4, 0.0), (-0.3464, 0.2, 0.0), (-0.3464, -0.2, 0.0), (0.0, -0.4, 0.0), (0.3464, -0.2, 0.0), (0.3464, 0.2, 0.0), (0.0, 0.4, -35.0), (-0.3464, 0.2, -35.0), (-0.3464, -0.2, -35.0), (0.0, -0.4, -35.0), (0.3464, -0.2, -35.0), (0.3464, 0.2, -35.0)], [], [(5, 4, 10, 11), (3, 2, 8, 9), (1, 0, 6, 7), (0, 5, 11, 6), (4, 3, 9, 10), (2, 1, 7, 8)])
me_circle_003.polygons.foreach_set('use_smooth', [True] * 6)
_uv = me_circle_003.uv_layers.new(name='UVMap')
_uv.uv.foreach_set('vector', [0.0, 0.0, 0.0, 0.0, 0.0, 0.0, 0.0, 0.0, 0.0, 0.0, 0.0, 0.0, 0.0, 0.0, 0.0, 0.0, 0.0, 0.0, 0.0, 0.0, 0.0, 0.0, 0.0, 0.0, 0.0, 0.0, 0.0, 0.0, 0.0, 0.0, 0.0, 0.0, 0.0, 0.0, 0.0, 0.0, 0.0, 0.0, 0.0, 0.0, 0.0, 0.0, 0.0, 0.0, 0.0, 0.0, 0.0, 0.0])
me_circle_003.materials.append(mat_metal_grey)
me_circle_003.update()
me_plane_005 = bpy.data.meshes.new('Plane.005')
me_plane_005.from_pydata([(0.3319, -0.06724, 0.002455), (0.3319, 0.06724, 0.002455), (0.1802, 0.06724, -9.608e-05), (0.1802, -0.06724, -9.608e-05), (0.6367, -0.06724, 1.867), (0.6367, 0.06724, 1.867), (0.5034, 0.06724, 1.885), (0.5034, -0.06724, 1.885), (0.1771, -0.0798, 1.209), (0.1768, 0.07991, 1.209), (0.0, 0.07845, 1.382), (0.0, -0.07845, 1.382), (0.1585, -0.0736, 0.6833), (0.1573, 0.07425, 0.6828), (0.0, 0.07073, 0.5606), (0.0, -0.07046, 0.561), (0.2062, -0.07806, 1.253), (0.2062, 0.07806, 1.253), (0.179, 0.07661, 1.408), (0.179, -0.07661, 1.408), (0.2585, -0.0765, 1.249), (0.2585, 0.0765, 1.249), (0.2614, 0.07467, 1.413), (0.2614, -0.07467, 1.413), (0.3369, -0.0727, 1.268), (0.3369, 0.0727, 1.268), (0.3375, 0.07181, 1.436), (0.3375, -0.07181, 1.436), (0.4589, -0.06866, 1.336), (0.4589, 0.06866, 1.336), (0.4362, 0.0689, 1.491), (0.4362, -0.0689, 1.491), (0.5751, -0.06724, 1.531), (0.5751, 0.06724, 1.531), (0.4717, 0.06738, 1.634), (0.4717, -0.06738, 1.634), (0.6209, -0.06724, 1.719), (0.6209, 0.06724, 1.719), (0.4932, 0.06724, 1.769), (0.4932, -0.06724, 1.769), (0.1643, -0.07713, 0.786), (0.1629, 0.07801, 0.7853), (0.0, 0.08451, 0.7724), (0.0, -0.08373, 0.7737), (0.1708, -0.08036, 0.9089), (0.1693, 0.08113, 0.9083), (0.0, 0.08871, 0.8947), (0.0, -0.08805, 0.8961), (0.1753, -0.08279, 1.044), (0.1739, 0.08347, 1.044), (0.0, 0.09203, 1.031), (0.0, -0.09145, 1.033), (0.1768, -0.08053, 1.189), (0.1763, 0.08073, 1.189), (0.0, 0.08787, 1.177), (0.0, -0.08705, 1.177), (0.3131, -0.06724, 0.1557), (0.3131, 0.06724, 0.1557), (0.1868, 0.06724, 0.1096), (0.1868, -0.06724, 0.1096), (0.2714, -0.06724, 0.2703), (0.2714, 0.06724, 0.2703), (0.145, 0.06724, 0.2242), (0.145, -0.06724, 0.2242), (0.2296, -0.06724, 0.3848), (0.2296, 0.06724, 0.3848), (0.1033, 0.06724, 0.3388), (0.1033, -0.06724, 0.3388), (0.1878, -0.06724, 0.4994), (0.1878, 0.06724, 0.4994), (0.06149, 0.06724, 0.4534), (0.06149, -0.06724, 0.4534), (0.1475, -0.0704, 0.6061), (0.1469, 0.07063, 0.6058), (0.04483, 0.06822, 0.5207), (0.04506, -0.06825, 0.5208)], [], [(3, 2, 1, 0), (4, 5, 6, 7), (8, 9, 17, 16), (9, 10, 18, 17), (10, 11, 19, 18), (11, 8, 16, 19), (16, 17, 21, 20), (17, 18, 22, 21), (18, 19, 23, 22), (19, 16, 20, 23), (20, 21, 25, 24), (21, 22, 26, 25), (22, 23, 27, 26), (23, 20, 24, 27), (24, 25, 29, 28), (25, 26, 30, 29), (26, 27, 31, 30), (27, 24, 28, 31), (28, 29, 33, 32), (29, 30, 34, 33), (30, 31, 35, 34), (31, 28, 32, 35), (32, 33, 37, 36), (33, 34, 38, 37), (34, 35, 39, 38), (35, 32, 36, 39), (36, 37, 5, 4), (37, 38, 6, 5), (38, 39, 7, 6), (39, 36, 4, 7), (12, 13, 41, 40), (13, 14, 42, 41), (14, 15, 43, 42), (15, 12, 40, 43), (40, 41, 45, 44), (41, 42, 46, 45), (42, 43, 47, 46), (43, 40, 44, 47), (44, 45, 49, 48), (45, 46, 50, 49), (46, 47, 51, 50), (47, 44, 48, 51), (48, 49, 53, 52), (49, 50, 54, 53), (50, 51, 55, 54), (51, 48, 52, 55), (52, 53, 9, 8), (53, 54, 10, 9), (54, 55, 11, 10), (55, 52, 8, 11), (0, 1, 57, 56), (1, 2, 58, 57), (2, 3, 59, 58), (3, 0, 56, 59), (56, 57, 61, 60), (57, 58, 62, 61), (58, 59, 63, 62), (59, 56, 60, 63), (60, 61, 65, 64), (61, 62, 66, 65), (62, 63, 67, 66), (63, 60, 64, 67), (64, 65, 69, 68), (65, 66, 70, 69), (66, 67, 71, 70), (67, 64, 68, 71), (68, 69, 73, 72), (69, 70, 74, 73), (70, 71, 75, 74), (71, 68, 72, 75), (72, 73, 13, 12), (73, 74, 14, 13), (74, 75, 15, 14), (75, 72, 12, 15)])
me_plane_005.polygons.foreach_set('use_smooth', [True] * 74)
me_plane_005.materials.append(mat_torso)
me_plane_005.update()

# ---- objects
ob_corner_col = bpy.data.objects.new('Corner-col', me_plane_001)
ob_halfarc_col = bpy.data.objects.new('Halfarc-col', me_plane_002)
ob_octacon_col = bpy.data.objects.new('Octacon-col', me_plane_003)
ob_crane_colonly = bpy.data.objects.new('Crane-colonly', me_cube_001)
ob_cranetower_col = bpy.data.objects.new('CraneTower-col', me_plane_004)
ob_arm = bpy.data.objects.new('Arm', me_circle)
ob_weight = bpy.data.objects.new('Weight', me_circle_001)
ob_tube_col = bpy.data.objects.new('Tube-col', me_circle_002)
ob_wire_col = bpy.data.objects.new('Wire-col', me_circle_003)
ob_plane = bpy.data.objects.new('Plane', me_plane_005)

# ---- transforms, parenting, visibility, modifiers, constraints
ob_corner_col.location = (20.0, 0.0, 0.0)
ob_halfarc_col.location = (50.0, 0.0, 0.0)
ob_octacon_col.location = (-25.0, -5.0, 0.0)
ob_crane_colonly.parent = ob_cranetower_col
ob_crane_colonly.location = (0.0, 0.0, 0.0)
ob_cranetower_col.location = (0.0, 0.0, 0.0)
_m = ob_cranetower_col.modifiers.new('Skin', 'SKIN')
_m.use_smooth_shade = True
ob_arm.parent = ob_weight
ob_arm.matrix_parent_inverse = Matrix(((1.0, 0.0, 0.0, -0.0), (0.0, -4.371e-08, 1.0, -50.01), (0.0, -1.0, -4.371e-08, 2.186e-06), (-0.0, 0.0, -0.0, 1.0)))
ob_arm.location = (0.0, 0.0, 50.01)
ob_arm.rotation_euler = (1.571, -0.0, 0.0)
_vg = ob_arm.vertex_groups.new(name='Group')
_m = ob_arm.modifiers.new('Skin', 'SKIN')
ob_weight.location = (0.0, 0.0, 50.01)
ob_weight.rotation_euler = (1.571, -0.0, 0.0)
ob_tube_col.parent = ob_weight
ob_tube_col.matrix_parent_inverse = Matrix(((1.0, 0.0, 0.0, -0.0), (0.0, -4.371e-08, 1.0, -50.01), (0.0, -1.0, -4.371e-08, 2.186e-06), (-0.0, 0.0, -0.0, 1.0)))
ob_tube_col.location = (0.0, -65.5, 48.66)
_m = ob_tube_col.modifiers.new('Solidify', 'SOLIDIFY')
_m.thickness = 0.4
ob_wire_col.parent = ob_weight
ob_wire_col.matrix_parent_inverse = Matrix(((1.0, 0.0, 0.0, -0.0), (0.0, -4.371e-08, 1.0, -50.01), (0.0, -1.0, -4.371e-08, 2.186e-06), (-0.0, 0.0, -0.0, 1.0)))
ob_wire_col.location = (0.0, -65.5, 48.66)
ob_plane.location = (0.0, 0.0, 0.0)
_m = ob_plane.modifiers.new('Mirror', 'MIRROR')
_m.use_clip = True
_m = ob_plane.modifiers.new('Subdivision', 'SUBSURF')
_m.render_levels = 1

# ---- collection membership
col_collection.objects.link(ob_corner_col)
col_collection.objects.link(ob_halfarc_col)
col_collection.objects.link(ob_octacon_col)
col_collection.objects.link(ob_crane_colonly)
col_crane.objects.link(ob_cranetower_col)
col_crane.objects.link(ob_arm)
col_crane.objects.link(ob_weight)
col_crane.objects.link(ob_tube_col)
col_crane.objects.link(ob_wire_col)
col_human.objects.link(ob_plane)
def _layer_coll(name, lc=None):
    lc = lc or bpy.context.view_layer.layer_collection
    for c in lc.children:
        if c.name == name: return c
        r = _layer_coll(name, c)
        if r: return r
_layer_coll('Human').exclude = True

# ---- scene / render settings (as saved in the file)
scene.frame_start = 1; scene.frame_end = 264; scene.frame_set(0)
scene.render.engine = 'BLENDER_EEVEE_NEXT'
scene.render.bake_bias = 0.0
scene.render.bake_samples = 0
scene.cycles.sampling_pattern = 'TABULATED_SOBOL'
scene.eevee.use_volume_custom_range = False
bpy.context.view_layer.update()

# ---- added for rendering (the .blend has no active camera and no usable light): camera, sun
cam_auto = bpy.data.cameras.new('AutoCamera')
cam_auto.lens = 50.0
cam_auto.sensor_width = 36.0
cam_auto.clip_end = 2998.99
ob_auto_camera = bpy.data.objects.new('AutoCamera', cam_auto)
scene.collection.objects.link(ob_auto_camera)
ob_auto_camera.location = (195.737, -215.891, 164.052)
ob_auto_camera.rotation_euler = (1.09748, -7.21219e-08, 0.694738)
scene.camera = ob_auto_camera
light_auto_sun = bpy.data.lights.new('AutoSun', 'SUN')
light_auto_sun.energy = 3.0
light_auto_sun.angle = 0.0523599
ob_auto_sun = bpy.data.objects.new('AutoSun', light_auto_sun)
scene.collection.objects.link(ob_auto_sun)
ob_auto_sun.rotation_euler = (0.872665, 0.174533, 0.523599)
bpy.context.view_layer.update()
